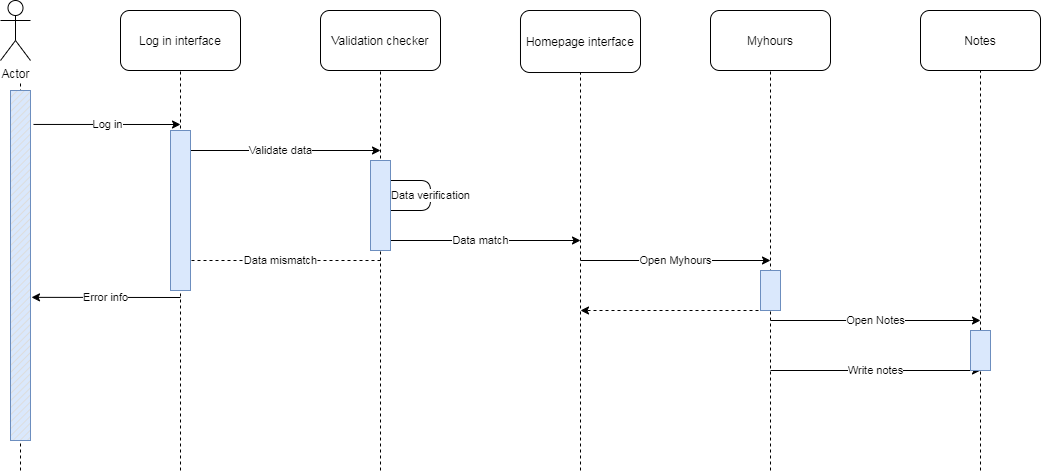

The diagram above was exported from draw.io. Its source (the exported page's mxGraphModel, read from the mxfile embedded in the PNG):
<mxGraphModel dx="1102" dy="575" grid="1" gridSize="10" guides="1" tooltips="1" connect="1" arrows="1" fold="1" page="1" pageScale="1" pageWidth="850" pageHeight="1100" math="0" shadow="0">
  <root>
    <mxCell id="0" />
    <mxCell id="1" parent="0" />
    <mxCell id="urzCFD_ORrpt7_Ecs9N1-1" value="Actor" style="shape=umlActor;verticalLabelPosition=bottom;labelBackgroundColor=#ffffff;verticalAlign=top;html=1;outlineConnect=0;" vertex="1" parent="1">
      <mxGeometry x="80" y="30" width="30" height="60" as="geometry" />
    </mxCell>
    <mxCell id="urzCFD_ORrpt7_Ecs9N1-2" value="Log in interface" style="rounded=1;whiteSpace=wrap;html=1;" vertex="1" parent="1">
      <mxGeometry x="200" y="40" width="120" height="60" as="geometry" />
    </mxCell>
    <mxCell id="urzCFD_ORrpt7_Ecs9N1-3" value="Validation checker" style="rounded=1;whiteSpace=wrap;html=1;" vertex="1" parent="1">
      <mxGeometry x="400" y="40" width="120" height="60" as="geometry" />
    </mxCell>
    <mxCell id="urzCFD_ORrpt7_Ecs9N1-4" value="Homepage interface" style="rounded=1;whiteSpace=wrap;html=1;" vertex="1" parent="1">
      <mxGeometry x="600" y="40" width="120" height="62" as="geometry" />
    </mxCell>
    <mxCell id="urzCFD_ORrpt7_Ecs9N1-6" value="" style="endArrow=none;dashed=1;html=1;entryX=0.5;entryY=1;entryDx=0;entryDy=0;" edge="1" parent="1" target="urzCFD_ORrpt7_Ecs9N1-2">
      <mxGeometry width="50" height="50" relative="1" as="geometry">
        <mxPoint x="260" y="500" as="sourcePoint" />
        <mxPoint x="450" y="300" as="targetPoint" />
      </mxGeometry>
    </mxCell>
    <mxCell id="urzCFD_ORrpt7_Ecs9N1-7" value="" style="endArrow=none;dashed=1;html=1;entryX=0.5;entryY=1;entryDx=0;entryDy=0;" edge="1" parent="1" target="urzCFD_ORrpt7_Ecs9N1-3">
      <mxGeometry width="50" height="50" relative="1" as="geometry">
        <mxPoint x="460" y="500" as="sourcePoint" />
        <mxPoint x="450" y="300" as="targetPoint" />
      </mxGeometry>
    </mxCell>
    <mxCell id="urzCFD_ORrpt7_Ecs9N1-8" value="" style="endArrow=none;dashed=1;html=1;entryX=0.5;entryY=1;entryDx=0;entryDy=0;" edge="1" parent="1" target="urzCFD_ORrpt7_Ecs9N1-4">
      <mxGeometry width="50" height="50" relative="1" as="geometry">
        <mxPoint x="660" y="500" as="sourcePoint" />
        <mxPoint x="450" y="300" as="targetPoint" />
      </mxGeometry>
    </mxCell>
    <mxCell id="urzCFD_ORrpt7_Ecs9N1-9" value="" style="endArrow=none;dashed=1;html=1;" edge="1" parent="1">
      <mxGeometry width="50" height="50" relative="1" as="geometry">
        <mxPoint x="100" y="500" as="sourcePoint" />
        <mxPoint x="100" y="110" as="targetPoint" />
      </mxGeometry>
    </mxCell>
    <mxCell id="urzCFD_ORrpt7_Ecs9N1-10" value="" style="verticalLabelPosition=bottom;verticalAlign=top;html=1;shape=mxgraph.basic.patternFillRect;fillStyle=diag;step=5;fillStrokeWidth=0.2;fillStrokeColor=#dddddd;fillColor=#dae8fc;strokeColor=#6c8ebf;" vertex="1" parent="1">
      <mxGeometry x="90" y="120" width="20" height="350" as="geometry" />
    </mxCell>
    <mxCell id="urzCFD_ORrpt7_Ecs9N1-11" value="Log in" style="endArrow=classic;html=1;exitX=1.15;exitY=0.097;exitDx=0;exitDy=0;exitPerimeter=0;" edge="1" parent="1" source="urzCFD_ORrpt7_Ecs9N1-10">
      <mxGeometry width="50" height="50" relative="1" as="geometry">
        <mxPoint x="400" y="350" as="sourcePoint" />
        <mxPoint x="260" y="154" as="targetPoint" />
      </mxGeometry>
    </mxCell>
    <mxCell id="urzCFD_ORrpt7_Ecs9N1-12" value="Validate data" style="endArrow=classic;html=1;" edge="1" parent="1">
      <mxGeometry width="50" height="50" relative="1" as="geometry">
        <mxPoint x="260" y="180" as="sourcePoint" />
        <mxPoint x="460" y="180" as="targetPoint" />
      </mxGeometry>
    </mxCell>
    <mxCell id="urzCFD_ORrpt7_Ecs9N1-13" value="Data verification" style="endArrow=classic;html=1;" edge="1" parent="1">
      <mxGeometry width="50" height="50" relative="1" as="geometry">
        <mxPoint x="460" y="210" as="sourcePoint" />
        <mxPoint x="460" y="240" as="targetPoint" />
        <Array as="points">
          <mxPoint x="510" y="210" />
          <mxPoint x="510" y="240" />
        </Array>
      </mxGeometry>
    </mxCell>
    <mxCell id="urzCFD_ORrpt7_Ecs9N1-15" value="Data match" style="endArrow=classic;html=1;" edge="1" parent="1">
      <mxGeometry width="50" height="50" relative="1" as="geometry">
        <mxPoint x="460" y="270" as="sourcePoint" />
        <mxPoint x="660" y="270" as="targetPoint" />
      </mxGeometry>
    </mxCell>
    <mxCell id="urzCFD_ORrpt7_Ecs9N1-16" value="Data mismatch" style="endArrow=classic;dashed=1;html=1;endFill=1;" edge="1" parent="1">
      <mxGeometry width="50" height="50" relative="1" as="geometry">
        <mxPoint x="460" y="290" as="sourcePoint" />
        <mxPoint x="260" y="290" as="targetPoint" />
        <mxPoint as="offset" />
      </mxGeometry>
    </mxCell>
    <mxCell id="urzCFD_ORrpt7_Ecs9N1-17" value="Error info" style="endArrow=classic;html=1;endFill=1;entryX=1.05;entryY=0.591;entryDx=0;entryDy=0;entryPerimeter=0;" edge="1" parent="1" target="urzCFD_ORrpt7_Ecs9N1-10">
      <mxGeometry width="50" height="50" relative="1" as="geometry">
        <mxPoint x="260" y="327" as="sourcePoint" />
        <mxPoint x="120" y="340" as="targetPoint" />
      </mxGeometry>
    </mxCell>
    <mxCell id="urzCFD_ORrpt7_Ecs9N1-18" value="Notes" style="rounded=1;whiteSpace=wrap;html=1;" vertex="1" parent="1">
      <mxGeometry x="1000" y="40" width="120" height="60" as="geometry" />
    </mxCell>
    <mxCell id="urzCFD_ORrpt7_Ecs9N1-19" value="Myhours" style="rounded=1;whiteSpace=wrap;html=1;" vertex="1" parent="1">
      <mxGeometry x="790" y="40" width="120" height="60" as="geometry" />
    </mxCell>
    <mxCell id="urzCFD_ORrpt7_Ecs9N1-20" value="" style="endArrow=none;dashed=1;html=1;entryX=0.5;entryY=1;entryDx=0;entryDy=0;" edge="1" parent="1" target="urzCFD_ORrpt7_Ecs9N1-19">
      <mxGeometry width="50" height="50" relative="1" as="geometry">
        <mxPoint x="850" y="500" as="sourcePoint" />
        <mxPoint x="870" y="300" as="targetPoint" />
      </mxGeometry>
    </mxCell>
    <mxCell id="urzCFD_ORrpt7_Ecs9N1-21" value="" style="endArrow=none;dashed=1;html=1;entryX=0.5;entryY=1;entryDx=0;entryDy=0;" edge="1" parent="1" source="urzCFD_ORrpt7_Ecs9N1-35" target="urzCFD_ORrpt7_Ecs9N1-18">
      <mxGeometry width="50" height="50" relative="1" as="geometry">
        <mxPoint x="1060" y="500" as="sourcePoint" />
        <mxPoint x="870" y="300" as="targetPoint" />
      </mxGeometry>
    </mxCell>
    <mxCell id="urzCFD_ORrpt7_Ecs9N1-22" value="" style="rounded=0;whiteSpace=wrap;html=1;fillColor=#dae8fc;strokeColor=#6c8ebf;" vertex="1" parent="1">
      <mxGeometry x="250" y="160" width="20" height="160" as="geometry" />
    </mxCell>
    <mxCell id="urzCFD_ORrpt7_Ecs9N1-23" value="" style="verticalLabelPosition=bottom;verticalAlign=top;html=1;shape=mxgraph.basic.rect;fillColor2=none;strokeWidth=1;size=20;indent=5;fillColor=#dae8fc;strokeColor=#6c8ebf;" vertex="1" parent="1">
      <mxGeometry x="450" y="190" width="20" height="90" as="geometry" />
    </mxCell>
    <mxCell id="urzCFD_ORrpt7_Ecs9N1-26" value="Open Myhours" style="endArrow=classic;html=1;" edge="1" parent="1">
      <mxGeometry width="50" height="50" relative="1" as="geometry">
        <mxPoint x="660" y="290" as="sourcePoint" />
        <mxPoint x="850" y="290" as="targetPoint" />
      </mxGeometry>
    </mxCell>
    <mxCell id="urzCFD_ORrpt7_Ecs9N1-27" value="Open Notes" style="endArrow=classic;html=1;" edge="1" parent="1">
      <mxGeometry width="50" height="50" relative="1" as="geometry">
        <mxPoint x="850" y="350" as="sourcePoint" />
        <mxPoint x="1060" y="350" as="targetPoint" />
      </mxGeometry>
    </mxCell>
    <mxCell id="urzCFD_ORrpt7_Ecs9N1-30" value="" style="endArrow=classic;dashed=1;html=1;endFill=1;" edge="1" parent="1">
      <mxGeometry width="50" height="50" relative="1" as="geometry">
        <mxPoint x="850" y="340" as="sourcePoint" />
        <mxPoint x="660" y="340" as="targetPoint" />
      </mxGeometry>
    </mxCell>
    <mxCell id="urzCFD_ORrpt7_Ecs9N1-31" value="" style="verticalLabelPosition=bottom;verticalAlign=top;html=1;shape=mxgraph.basic.rect;fillColor2=none;strokeWidth=1;size=20;indent=5;fillColor=#dae8fc;strokeColor=#6c8ebf;" vertex="1" parent="1">
      <mxGeometry x="840" y="300" width="20" height="40" as="geometry" />
    </mxCell>
    <mxCell id="urzCFD_ORrpt7_Ecs9N1-34" value="Write notes" style="endArrow=classic;html=1;" edge="1" parent="1">
      <mxGeometry width="50" height="50" relative="1" as="geometry">
        <mxPoint x="850" y="400" as="sourcePoint" />
        <mxPoint x="1060" y="400" as="targetPoint" />
      </mxGeometry>
    </mxCell>
    <mxCell id="urzCFD_ORrpt7_Ecs9N1-35" value="" style="verticalLabelPosition=bottom;verticalAlign=top;html=1;shape=mxgraph.basic.rect;fillColor2=none;strokeWidth=1;size=20;indent=5;fillColor=#dae8fc;strokeColor=#6c8ebf;" vertex="1" parent="1">
      <mxGeometry x="1050" y="360" width="20" height="40" as="geometry" />
    </mxCell>
    <mxCell id="urzCFD_ORrpt7_Ecs9N1-36" value="" style="endArrow=none;dashed=1;html=1;entryX=0.5;entryY=1;entryDx=0;entryDy=0;" edge="1" parent="1" target="urzCFD_ORrpt7_Ecs9N1-35">
      <mxGeometry width="50" height="50" relative="1" as="geometry">
        <mxPoint x="1060" y="500" as="sourcePoint" />
        <mxPoint x="1060" y="100" as="targetPoint" />
      </mxGeometry>
    </mxCell>
  </root>
</mxGraphModel>